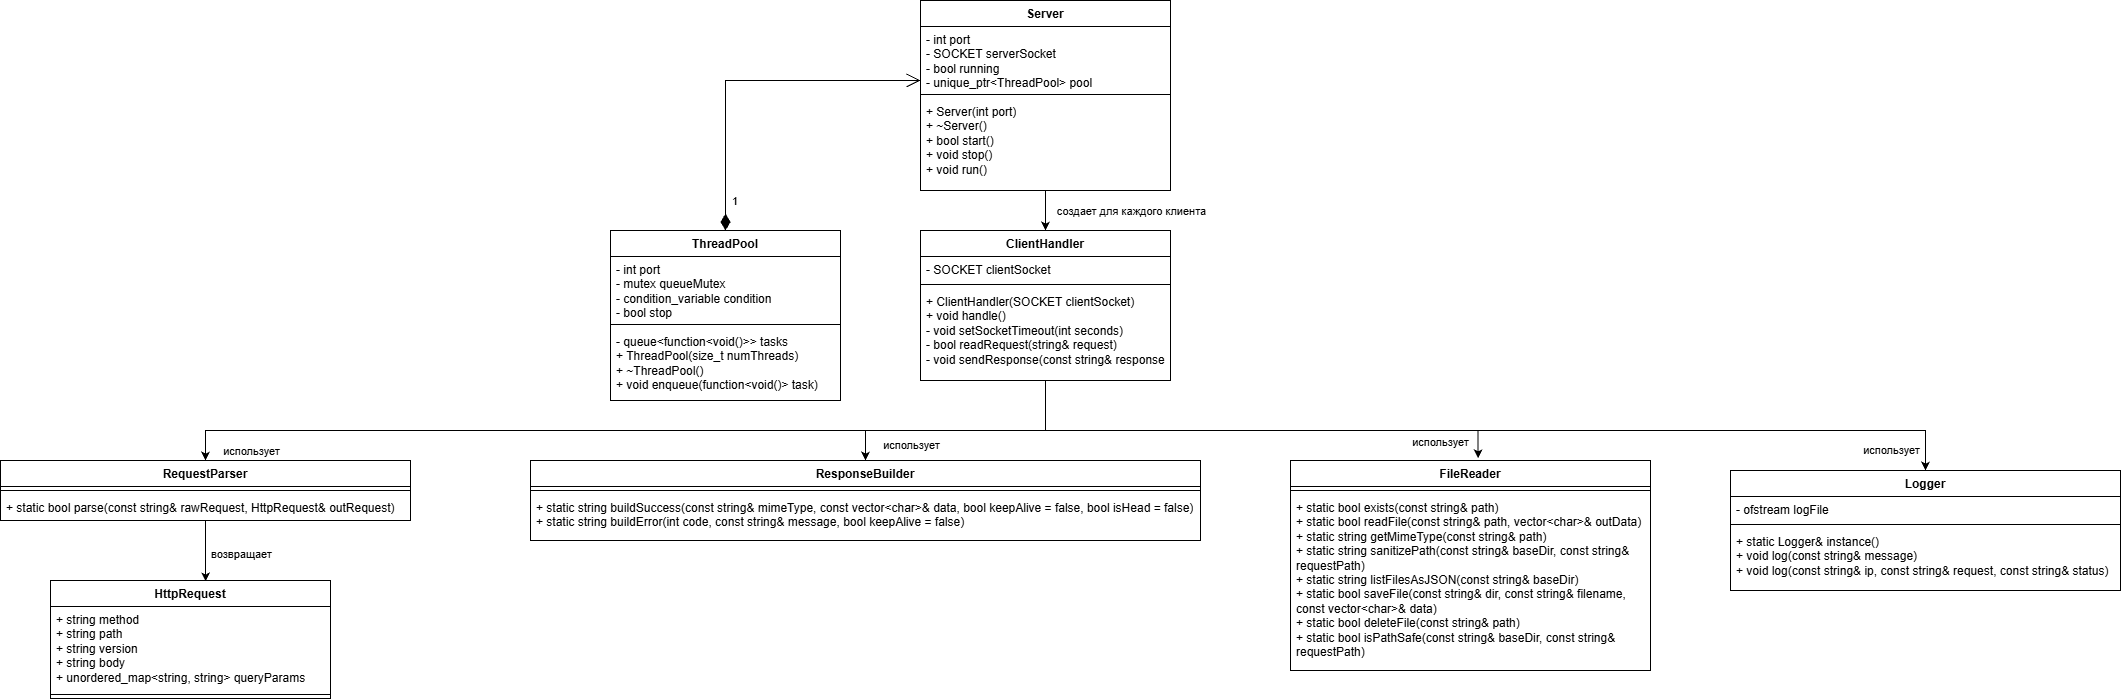

The diagram above was exported from draw.io. Its source (the exported page's mxGraphModel, read from the mxfile embedded in the PNG):
<mxGraphModel dx="2084" dy="823" grid="1" gridSize="10" guides="1" tooltips="1" connect="1" arrows="1" fold="1" page="1" pageScale="1" pageWidth="827" pageHeight="1169" math="0" shadow="0">
  <root>
    <mxCell id="0" />
    <mxCell id="1" parent="0" />
    <mxCell id="FUBQ2iO7Gr8QbQg71ynO-1" parent="1" style="swimlane;fontStyle=1;align=center;verticalAlign=top;childLayout=stackLayout;horizontal=1;startSize=26;horizontalStack=0;resizeParent=1;resizeParentMax=0;resizeLast=0;collapsible=1;marginBottom=0;whiteSpace=wrap;html=1;" value="ThreadPool" vertex="1">
      <mxGeometry height="170" width="230" x="10" y="400" as="geometry" />
    </mxCell>
    <mxCell id="FUBQ2iO7Gr8QbQg71ynO-2" parent="FUBQ2iO7Gr8QbQg71ynO-1" style="text;strokeColor=none;fillColor=none;align=left;verticalAlign=top;spacingLeft=4;spacingRight=4;overflow=hidden;rotatable=0;points=[[0,0.5],[1,0.5]];portConstraint=eastwest;whiteSpace=wrap;html=1;" value="- int port&lt;br&gt;- mutex queueMutex&lt;br&gt;- condition_variable condition&lt;br&gt;- bool stop" vertex="1">
      <mxGeometry height="64" width="230" y="26" as="geometry" />
    </mxCell>
    <mxCell id="FUBQ2iO7Gr8QbQg71ynO-3" parent="FUBQ2iO7Gr8QbQg71ynO-1" style="line;strokeWidth=1;fillColor=none;align=left;verticalAlign=middle;spacingTop=-1;spacingLeft=3;spacingRight=3;rotatable=0;labelPosition=right;points=[];portConstraint=eastwest;strokeColor=inherit;" value="" vertex="1">
      <mxGeometry height="8" width="230" y="90" as="geometry" />
    </mxCell>
    <mxCell id="FUBQ2iO7Gr8QbQg71ynO-4" parent="FUBQ2iO7Gr8QbQg71ynO-1" style="text;strokeColor=none;fillColor=none;align=left;verticalAlign=top;spacingLeft=4;spacingRight=4;overflow=hidden;rotatable=0;points=[[0,0.5],[1,0.5]];portConstraint=eastwest;whiteSpace=wrap;html=1;" value="- queue&amp;lt;function&amp;lt;void()&amp;gt;&amp;gt; tasks&lt;br&gt;+ ThreadPool(size_t numThreads)&lt;div&gt;+ ~ThreadPool()&lt;/div&gt;&lt;div&gt;+ void enqueue(function&amp;lt;void()&amp;gt; task)&lt;/div&gt;" vertex="1">
      <mxGeometry height="72" width="230" y="98" as="geometry" />
    </mxCell>
    <mxCell id="FUBQ2iO7Gr8QbQg71ynO-34" edge="1" parent="1" source="FUBQ2iO7Gr8QbQg71ynO-6" style="edgeStyle=orthogonalEdgeStyle;rounded=0;orthogonalLoop=1;jettySize=auto;html=1;entryX=0.5;entryY=0;entryDx=0;entryDy=0;" target="FUBQ2iO7Gr8QbQg71ynO-10">
      <mxGeometry relative="1" as="geometry" />
    </mxCell>
    <mxCell id="FUBQ2iO7Gr8QbQg71ynO-36" connectable="0" parent="FUBQ2iO7Gr8QbQg71ynO-34" style="edgeLabel;html=1;align=center;verticalAlign=middle;resizable=0;points=[];" value="создает для каждого клиента" vertex="1">
      <mxGeometry relative="1" x="-0.0182" as="geometry">
        <mxPoint x="85" as="offset" />
      </mxGeometry>
    </mxCell>
    <mxCell id="FUBQ2iO7Gr8QbQg71ynO-6" parent="1" style="swimlane;fontStyle=1;align=center;verticalAlign=top;childLayout=stackLayout;horizontal=1;startSize=26;horizontalStack=0;resizeParent=1;resizeParentMax=0;resizeLast=0;collapsible=1;marginBottom=0;whiteSpace=wrap;html=1;" value="Server" vertex="1">
      <mxGeometry height="190" width="250" x="320" y="170" as="geometry" />
    </mxCell>
    <mxCell id="FUBQ2iO7Gr8QbQg71ynO-7" parent="FUBQ2iO7Gr8QbQg71ynO-6" style="text;strokeColor=none;fillColor=none;align=left;verticalAlign=top;spacingLeft=4;spacingRight=4;overflow=hidden;rotatable=0;points=[[0,0.5],[1,0.5]];portConstraint=eastwest;whiteSpace=wrap;html=1;" value="&lt;div&gt;- int port&lt;/div&gt;&lt;div&gt;- SOCKET serverSocket&lt;/div&gt;&lt;div&gt;- bool running&lt;/div&gt;&lt;div&gt;- unique_ptr&amp;lt;ThreadPool&amp;gt; pool&lt;/div&gt;" vertex="1">
      <mxGeometry height="64" width="250" y="26" as="geometry" />
    </mxCell>
    <mxCell id="FUBQ2iO7Gr8QbQg71ynO-8" parent="FUBQ2iO7Gr8QbQg71ynO-6" style="line;strokeWidth=1;fillColor=none;align=left;verticalAlign=middle;spacingTop=-1;spacingLeft=3;spacingRight=3;rotatable=0;labelPosition=right;points=[];portConstraint=eastwest;strokeColor=inherit;" value="" vertex="1">
      <mxGeometry height="8" width="250" y="90" as="geometry" />
    </mxCell>
    <mxCell id="FUBQ2iO7Gr8QbQg71ynO-9" parent="FUBQ2iO7Gr8QbQg71ynO-6" style="text;strokeColor=none;fillColor=none;align=left;verticalAlign=top;spacingLeft=4;spacingRight=4;overflow=hidden;rotatable=0;points=[[0,0.5],[1,0.5]];portConstraint=eastwest;whiteSpace=wrap;html=1;" value="+ Server(int port)&lt;div&gt;+ ~Server()&lt;/div&gt;&lt;div&gt;+ bool start()&lt;/div&gt;&lt;div&gt;+ void stop()&lt;/div&gt;&lt;div&gt;+ void run()&lt;/div&gt;" vertex="1">
      <mxGeometry height="92" width="250" y="98" as="geometry" />
    </mxCell>
    <mxCell id="FUBQ2iO7Gr8QbQg71ynO-38" edge="1" parent="1" source="FUBQ2iO7Gr8QbQg71ynO-10" style="edgeStyle=orthogonalEdgeStyle;rounded=0;orthogonalLoop=1;jettySize=auto;html=1;entryX=0.5;entryY=0;entryDx=0;entryDy=0;" target="FUBQ2iO7Gr8QbQg71ynO-14" value="">
      <mxGeometry relative="1" as="geometry">
        <Array as="points">
          <mxPoint x="445" y="600" />
          <mxPoint x="-395" y="600" />
        </Array>
      </mxGeometry>
    </mxCell>
    <mxCell id="FUBQ2iO7Gr8QbQg71ynO-39" connectable="0" parent="FUBQ2iO7Gr8QbQg71ynO-38" style="edgeLabel;html=1;align=center;verticalAlign=middle;resizable=0;points=[];" value="использует" vertex="1">
      <mxGeometry relative="1" x="0.7" y="1" as="geometry">
        <mxPoint x="-63" y="19" as="offset" />
      </mxGeometry>
    </mxCell>
    <mxCell id="FUBQ2iO7Gr8QbQg71ynO-40" edge="1" parent="1" source="FUBQ2iO7Gr8QbQg71ynO-10" style="edgeStyle=orthogonalEdgeStyle;rounded=0;orthogonalLoop=1;jettySize=auto;html=1;entryX=0.5;entryY=0;entryDx=0;entryDy=0;" target="FUBQ2iO7Gr8QbQg71ynO-22" value="">
      <mxGeometry relative="1" as="geometry">
        <Array as="points">
          <mxPoint x="445" y="600" />
          <mxPoint x="265" y="600" />
        </Array>
      </mxGeometry>
    </mxCell>
    <mxCell id="FUBQ2iO7Gr8QbQg71ynO-41" connectable="0" parent="FUBQ2iO7Gr8QbQg71ynO-40" style="edgeLabel;html=1;align=center;verticalAlign=middle;resizable=0;points=[];" value="использует" vertex="1">
      <mxGeometry relative="1" x="0.8783" y="-2" as="geometry">
        <mxPoint x="47" as="offset" />
      </mxGeometry>
    </mxCell>
    <mxCell id="FUBQ2iO7Gr8QbQg71ynO-45" edge="1" parent="1" source="FUBQ2iO7Gr8QbQg71ynO-10" style="edgeStyle=orthogonalEdgeStyle;rounded=0;orthogonalLoop=1;jettySize=auto;html=1;entryX=0.5;entryY=0;entryDx=0;entryDy=0;" target="FUBQ2iO7Gr8QbQg71ynO-29">
      <mxGeometry relative="1" as="geometry">
        <Array as="points">
          <mxPoint x="445" y="600" />
          <mxPoint x="1325" y="600" />
        </Array>
      </mxGeometry>
    </mxCell>
    <mxCell id="FUBQ2iO7Gr8QbQg71ynO-46" connectable="0" parent="FUBQ2iO7Gr8QbQg71ynO-45" style="edgeLabel;html=1;align=center;verticalAlign=middle;resizable=0;points=[];" value="использует" vertex="1">
      <mxGeometry relative="1" x="0.9561" y="-2" as="geometry">
        <mxPoint x="-33" as="offset" />
      </mxGeometry>
    </mxCell>
    <mxCell id="FUBQ2iO7Gr8QbQg71ynO-10" parent="1" style="swimlane;fontStyle=1;align=center;verticalAlign=top;childLayout=stackLayout;horizontal=1;startSize=26;horizontalStack=0;resizeParent=1;resizeParentMax=0;resizeLast=0;collapsible=1;marginBottom=0;whiteSpace=wrap;html=1;" value="ClientHandler" vertex="1">
      <mxGeometry height="150" width="250" x="320" y="400" as="geometry" />
    </mxCell>
    <mxCell id="FUBQ2iO7Gr8QbQg71ynO-11" parent="FUBQ2iO7Gr8QbQg71ynO-10" style="text;strokeColor=none;fillColor=none;align=left;verticalAlign=top;spacingLeft=4;spacingRight=4;overflow=hidden;rotatable=0;points=[[0,0.5],[1,0.5]];portConstraint=eastwest;whiteSpace=wrap;html=1;" value="&lt;div&gt;- SOCKET clientSocket&lt;/div&gt;" vertex="1">
      <mxGeometry height="24" width="250" y="26" as="geometry" />
    </mxCell>
    <mxCell id="FUBQ2iO7Gr8QbQg71ynO-12" parent="FUBQ2iO7Gr8QbQg71ynO-10" style="line;strokeWidth=1;fillColor=none;align=left;verticalAlign=middle;spacingTop=-1;spacingLeft=3;spacingRight=3;rotatable=0;labelPosition=right;points=[];portConstraint=eastwest;strokeColor=inherit;" value="" vertex="1">
      <mxGeometry height="8" width="250" y="50" as="geometry" />
    </mxCell>
    <mxCell id="FUBQ2iO7Gr8QbQg71ynO-13" parent="FUBQ2iO7Gr8QbQg71ynO-10" style="text;strokeColor=none;fillColor=none;align=left;verticalAlign=top;spacingLeft=4;spacingRight=4;overflow=hidden;rotatable=0;points=[[0,0.5],[1,0.5]];portConstraint=eastwest;whiteSpace=wrap;html=1;" value="+ ClientHandler(SOCKET clientSocket)&lt;div&gt;+ void handle()&lt;/div&gt;&lt;div&gt;- void setSocketTimeout(int seconds)&lt;/div&gt;&lt;div&gt;- bool readRequest(string&amp;amp; request)&lt;/div&gt;&lt;div&gt;- void sendResponse(const string&amp;amp; response&lt;/div&gt;" vertex="1">
      <mxGeometry height="92" width="250" y="58" as="geometry" />
    </mxCell>
    <mxCell id="FUBQ2iO7Gr8QbQg71ynO-14" parent="1" style="swimlane;fontStyle=1;align=center;verticalAlign=top;childLayout=stackLayout;horizontal=1;startSize=26;horizontalStack=0;resizeParent=1;resizeParentMax=0;resizeLast=0;collapsible=1;marginBottom=0;whiteSpace=wrap;html=1;" value="RequestParser" vertex="1">
      <mxGeometry height="60" width="410" x="-600" y="630" as="geometry" />
    </mxCell>
    <mxCell id="FUBQ2iO7Gr8QbQg71ynO-16" parent="FUBQ2iO7Gr8QbQg71ynO-14" style="line;strokeWidth=1;fillColor=none;align=left;verticalAlign=middle;spacingTop=-1;spacingLeft=3;spacingRight=3;rotatable=0;labelPosition=right;points=[];portConstraint=eastwest;strokeColor=inherit;" value="" vertex="1">
      <mxGeometry height="8" width="410" y="26" as="geometry" />
    </mxCell>
    <mxCell id="FUBQ2iO7Gr8QbQg71ynO-17" parent="FUBQ2iO7Gr8QbQg71ynO-14" style="text;strokeColor=none;fillColor=none;align=left;verticalAlign=top;spacingLeft=4;spacingRight=4;overflow=hidden;rotatable=0;points=[[0,0.5],[1,0.5]];portConstraint=eastwest;whiteSpace=wrap;html=1;" value="+ static bool parse(const string&amp;amp; rawRequest, HttpRequest&amp;amp; outRequest)" vertex="1">
      <mxGeometry height="26" width="410" y="34" as="geometry" />
    </mxCell>
    <mxCell id="FUBQ2iO7Gr8QbQg71ynO-18" parent="1" style="swimlane;fontStyle=1;align=center;verticalAlign=top;childLayout=stackLayout;horizontal=1;startSize=26;horizontalStack=0;resizeParent=1;resizeParentMax=0;resizeLast=0;collapsible=1;marginBottom=0;whiteSpace=wrap;html=1;" value="HttpRequest" vertex="1">
      <mxGeometry height="118" width="280" x="-550" y="750" as="geometry" />
    </mxCell>
    <mxCell id="FUBQ2iO7Gr8QbQg71ynO-19" parent="FUBQ2iO7Gr8QbQg71ynO-18" style="text;strokeColor=none;fillColor=none;align=left;verticalAlign=top;spacingLeft=4;spacingRight=4;overflow=hidden;rotatable=0;points=[[0,0.5],[1,0.5]];portConstraint=eastwest;whiteSpace=wrap;html=1;" value="+ string method&lt;div&gt;+ string path&lt;/div&gt;&lt;div&gt;+ string version&lt;/div&gt;&lt;div&gt;+ string body&lt;/div&gt;&lt;div&gt;+ unordered_map&amp;lt;string, string&amp;gt; queryParams&lt;/div&gt;" vertex="1">
      <mxGeometry height="84" width="280" y="26" as="geometry" />
    </mxCell>
    <mxCell id="FUBQ2iO7Gr8QbQg71ynO-20" parent="FUBQ2iO7Gr8QbQg71ynO-18" style="line;strokeWidth=1;fillColor=none;align=left;verticalAlign=middle;spacingTop=-1;spacingLeft=3;spacingRight=3;rotatable=0;labelPosition=right;points=[];portConstraint=eastwest;strokeColor=inherit;" value="" vertex="1">
      <mxGeometry height="8" width="280" y="110" as="geometry" />
    </mxCell>
    <mxCell id="FUBQ2iO7Gr8QbQg71ynO-22" parent="1" style="swimlane;fontStyle=1;align=center;verticalAlign=top;childLayout=stackLayout;horizontal=1;startSize=26;horizontalStack=0;resizeParent=1;resizeParentMax=0;resizeLast=0;collapsible=1;marginBottom=0;whiteSpace=wrap;html=1;" value="ResponseBuilder" vertex="1">
      <mxGeometry height="80" width="670" x="-70" y="630" as="geometry" />
    </mxCell>
    <mxCell id="FUBQ2iO7Gr8QbQg71ynO-23" parent="FUBQ2iO7Gr8QbQg71ynO-22" style="line;strokeWidth=1;fillColor=none;align=left;verticalAlign=middle;spacingTop=-1;spacingLeft=3;spacingRight=3;rotatable=0;labelPosition=right;points=[];portConstraint=eastwest;strokeColor=inherit;" value="" vertex="1">
      <mxGeometry height="8" width="670" y="26" as="geometry" />
    </mxCell>
    <mxCell id="FUBQ2iO7Gr8QbQg71ynO-24" parent="FUBQ2iO7Gr8QbQg71ynO-22" style="text;strokeColor=none;fillColor=none;align=left;verticalAlign=top;spacingLeft=4;spacingRight=4;overflow=hidden;rotatable=0;points=[[0,0.5],[1,0.5]];portConstraint=eastwest;whiteSpace=wrap;html=1;" value="+ static string buildSuccess(const string&amp;amp; mimeType, const vector&amp;lt;char&amp;gt;&amp;amp; data, bool keepAlive = false, bool isHead = false)&lt;div&gt;+ static string buildError(int code, const string&amp;amp; message, bool keepAlive = false)&lt;/div&gt;" vertex="1">
      <mxGeometry height="46" width="670" y="34" as="geometry" />
    </mxCell>
    <mxCell id="FUBQ2iO7Gr8QbQg71ynO-25" parent="1" style="swimlane;fontStyle=1;align=center;verticalAlign=top;childLayout=stackLayout;horizontal=1;startSize=26;horizontalStack=0;resizeParent=1;resizeParentMax=0;resizeLast=0;collapsible=1;marginBottom=0;whiteSpace=wrap;html=1;" value="FileReader" vertex="1">
      <mxGeometry height="210" width="360" x="690" y="630" as="geometry" />
    </mxCell>
    <mxCell id="FUBQ2iO7Gr8QbQg71ynO-27" parent="FUBQ2iO7Gr8QbQg71ynO-25" style="line;strokeWidth=1;fillColor=none;align=left;verticalAlign=middle;spacingTop=-1;spacingLeft=3;spacingRight=3;rotatable=0;labelPosition=right;points=[];portConstraint=eastwest;strokeColor=inherit;" value="" vertex="1">
      <mxGeometry height="8" width="360" y="26" as="geometry" />
    </mxCell>
    <mxCell id="FUBQ2iO7Gr8QbQg71ynO-28" parent="FUBQ2iO7Gr8QbQg71ynO-25" style="text;strokeColor=none;fillColor=none;align=left;verticalAlign=top;spacingLeft=4;spacingRight=4;overflow=hidden;rotatable=0;points=[[0,0.5],[1,0.5]];portConstraint=eastwest;whiteSpace=wrap;html=1;" value="+ static bool exists(const string&amp;amp; path)&lt;div&gt;+ static bool readFile(const string&amp;amp; path, vector&amp;lt;char&amp;gt;&amp;amp; outData)&lt;/div&gt;&lt;div&gt;+ static string getMimeType(const string&amp;amp; path)&lt;/div&gt;&lt;div&gt;+ static string sanitizePath(const string&amp;amp; baseDir, const string&amp;amp; requestPath)&lt;/div&gt;&lt;div&gt;+ static string listFilesAsJSON(const string&amp;amp; baseDir)&lt;/div&gt;&lt;div&gt;+ static bool saveFile(const string&amp;amp; dir, const string&amp;amp; filename, const vector&amp;lt;char&amp;gt;&amp;amp; data)&lt;/div&gt;&lt;div&gt;+ static bool deleteFile(const string&amp;amp; path)&lt;/div&gt;&lt;div&gt;+ static bool isPathSafe(const string&amp;amp; baseDir, const string&amp;amp; requestPath)&lt;/div&gt;" vertex="1">
      <mxGeometry height="176" width="360" y="34" as="geometry" />
    </mxCell>
    <mxCell id="FUBQ2iO7Gr8QbQg71ynO-29" parent="1" style="swimlane;fontStyle=1;align=center;verticalAlign=top;childLayout=stackLayout;horizontal=1;startSize=26;horizontalStack=0;resizeParent=1;resizeParentMax=0;resizeLast=0;collapsible=1;marginBottom=0;whiteSpace=wrap;html=1;" value="Logger" vertex="1">
      <mxGeometry height="120" width="390" x="1130" y="640" as="geometry" />
    </mxCell>
    <mxCell id="FUBQ2iO7Gr8QbQg71ynO-30" parent="FUBQ2iO7Gr8QbQg71ynO-29" style="text;strokeColor=none;fillColor=none;align=left;verticalAlign=top;spacingLeft=4;spacingRight=4;overflow=hidden;rotatable=0;points=[[0,0.5],[1,0.5]];portConstraint=eastwest;whiteSpace=wrap;html=1;" value="&lt;div&gt;- ofstream logFile&lt;/div&gt;" vertex="1">
      <mxGeometry height="24" width="390" y="26" as="geometry" />
    </mxCell>
    <mxCell id="FUBQ2iO7Gr8QbQg71ynO-31" parent="FUBQ2iO7Gr8QbQg71ynO-29" style="line;strokeWidth=1;fillColor=none;align=left;verticalAlign=middle;spacingTop=-1;spacingLeft=3;spacingRight=3;rotatable=0;labelPosition=right;points=[];portConstraint=eastwest;strokeColor=inherit;" value="" vertex="1">
      <mxGeometry height="8" width="390" y="50" as="geometry" />
    </mxCell>
    <mxCell id="FUBQ2iO7Gr8QbQg71ynO-32" parent="FUBQ2iO7Gr8QbQg71ynO-29" style="text;strokeColor=none;fillColor=none;align=left;verticalAlign=top;spacingLeft=4;spacingRight=4;overflow=hidden;rotatable=0;points=[[0,0.5],[1,0.5]];portConstraint=eastwest;whiteSpace=wrap;html=1;" value="+ static Logger&amp;amp; instance()&lt;div&gt;+ void log(const string&amp;amp; message)&lt;/div&gt;&lt;div&gt;+ void log(const string&amp;amp; ip, const string&amp;amp; request, const string&amp;amp; status)&lt;/div&gt;" vertex="1">
      <mxGeometry height="62" width="390" y="58" as="geometry" />
    </mxCell>
    <mxCell id="FUBQ2iO7Gr8QbQg71ynO-33" edge="1" parent="1" source="FUBQ2iO7Gr8QbQg71ynO-1" style="endArrow=open;html=1;endSize=12;startArrow=diamondThin;startSize=14;startFill=1;edgeStyle=orthogonalEdgeStyle;align=left;verticalAlign=bottom;rounded=0;exitX=0.5;exitY=0;exitDx=0;exitDy=0;entryX=0;entryY=0.844;entryDx=0;entryDy=0;entryPerimeter=0;" target="FUBQ2iO7Gr8QbQg71ynO-7" value="1">
      <mxGeometry relative="1" x="-0.8841" y="-5" as="geometry">
        <mxPoint as="offset" />
        <mxPoint x="270" y="320" as="sourcePoint" />
        <mxPoint x="430" y="320" as="targetPoint" />
      </mxGeometry>
    </mxCell>
    <mxCell id="FUBQ2iO7Gr8QbQg71ynO-43" edge="1" parent="1" source="FUBQ2iO7Gr8QbQg71ynO-10" style="edgeStyle=orthogonalEdgeStyle;rounded=0;orthogonalLoop=1;jettySize=auto;html=1;entryX=0.521;entryY=-0.01;entryDx=0;entryDy=0;entryPerimeter=0;" target="FUBQ2iO7Gr8QbQg71ynO-25">
      <mxGeometry relative="1" as="geometry">
        <Array as="points">
          <mxPoint x="445" y="600" />
          <mxPoint x="878" y="600" />
        </Array>
      </mxGeometry>
    </mxCell>
    <mxCell id="FUBQ2iO7Gr8QbQg71ynO-44" connectable="0" parent="FUBQ2iO7Gr8QbQg71ynO-43" style="edgeLabel;html=1;align=center;verticalAlign=middle;resizable=0;points=[];" value="использует" vertex="1">
      <mxGeometry relative="1" x="0.9356" y="2" as="geometry">
        <mxPoint x="-40" as="offset" />
      </mxGeometry>
    </mxCell>
    <mxCell id="FUBQ2iO7Gr8QbQg71ynO-47" edge="1" parent="1" source="FUBQ2iO7Gr8QbQg71ynO-14" style="edgeStyle=orthogonalEdgeStyle;rounded=0;orthogonalLoop=1;jettySize=auto;html=1;entryX=0.554;entryY=0.008;entryDx=0;entryDy=0;entryPerimeter=0;" target="FUBQ2iO7Gr8QbQg71ynO-18">
      <mxGeometry relative="1" as="geometry" />
    </mxCell>
    <mxCell id="FUBQ2iO7Gr8QbQg71ynO-48" connectable="0" parent="FUBQ2iO7Gr8QbQg71ynO-47" style="edgeLabel;html=1;align=center;verticalAlign=middle;resizable=0;points=[];" value="возвращает" vertex="1">
      <mxGeometry relative="1" x="0.1126" y="1" as="geometry">
        <mxPoint x="34" as="offset" />
      </mxGeometry>
    </mxCell>
  </root>
</mxGraphModel>